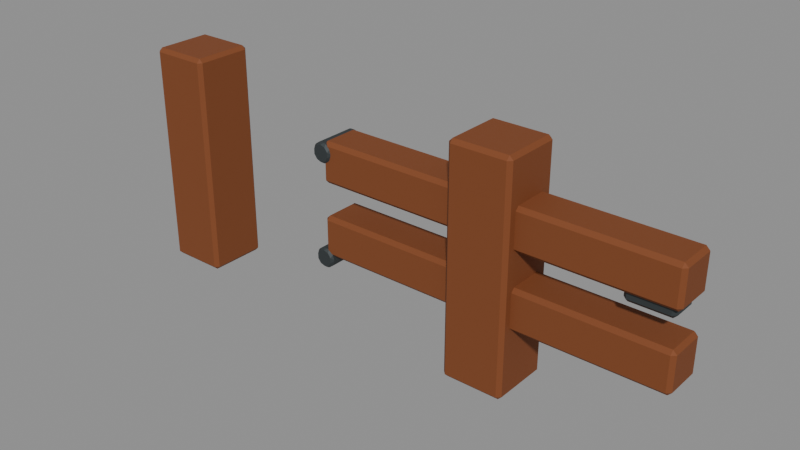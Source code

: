# Source: FenceGate.blend  (saved by Blender 5.1.30; exported with 4.5.12 LTS)
import bpy
from mathutils import Matrix  # noqa: F401  (used for matrix-valued properties, if any)

bpy.ops.wm.read_factory_settings(use_empty=True)
scene = bpy.context.scene
scene.name = 'Scene'

# ---- materials (node trees are filled in below, after node groups)
mat_material_planks = bpy.data.materials.new('Material.Planks')
mat_material_planks.diffuse_color = (0.205, 0.058, 0.016, 1.0)
mat_material_planks.roughness = 0.78
mat_material_fencegate_hardware = bpy.data.materials.new('Material.FenceGate.Hardware')
mat_material_fencegate_hardware.diffuse_color = (0.04971, 0.05951, 0.06301, 1.0)
mat_material_fencegate_hardware.roughness = 0.62
mat_material_fencegate_hardware.metallic = 0.45

# ---- material node trees
mat_material_planks.use_nodes = True; mat_material_planks.node_tree.nodes.clear()
_N = mat_material_planks.node_tree.nodes; _L = mat_material_planks.node_tree.links
n0 = _N.new('ShaderNodeBsdfPrincipled'); n0.name = 'Principled BSDF'; n0.location = (-200, 100)
n0.inputs[0].default_value = (0.205, 0.058, 0.016, 1.0)
n0.inputs[2].default_value = 0.78
n0.inputs[3].default_value = 1.45
n1 = _N.new('ShaderNodeOutputMaterial'); n1.name = 'Material Output'; n1.location = (200, 100)
_L.new(n0.outputs[0], n1.inputs[0])
n1.is_active_output = True
mat_material_fencegate_hardware.use_nodes = True; mat_material_fencegate_hardware.node_tree.nodes.clear()
_N = mat_material_fencegate_hardware.node_tree.nodes; _L = mat_material_fencegate_hardware.node_tree.links
n0 = _N.new('ShaderNodeBsdfPrincipled'); n0.name = 'Principled BSDF'; n0.location = (-200, 100)
n0.inputs[0].default_value = (0.04971, 0.05951, 0.06301, 1.0)
n0.inputs[1].default_value = 0.45
n0.inputs[2].default_value = 0.62
n0.inputs[3].default_value = 1.45
n1 = _N.new('ShaderNodeOutputMaterial'); n1.name = 'Material Output'; n1.location = (200, 100)
_L.new(n0.outputs[0], n1.inputs[0])
n1.is_active_output = True

# ---- meshes
me_fencegate_posts_mesh = bpy.data.meshes.new('FenceGate_Posts_Mesh')
me_fencegate_posts_mesh.from_pydata([(-0.496, -0.066, 0.0), (-0.496, -0.075, 0.009), (-0.505, -0.066, 0.009), (-0.496, -0.075, 0.541), (-0.496, -0.066, 0.55), (-0.505, -0.066, 0.541), (-0.496, 0.066, 0.0), (-0.505, 0.066, 0.009), (-0.496, 0.075, 0.009), (-0.496, 0.066, 0.55), (-0.496, 0.075, 0.541), (-0.505, 0.066, 0.541), (-0.364, -0.066, 0.0), (-0.355, -0.066, 0.009), (-0.364, -0.075, 0.009), (-0.364, -0.066, 0.55), (-0.364, -0.075, 0.541), (-0.355, -0.066, 0.541), (-0.364, 0.066, 0.0), (-0.364, 0.075, 0.009), (-0.355, 0.066, 0.009), (-0.364, 0.066, 0.55), (-0.355, 0.066, 0.541), (-0.364, 0.075, 0.541), (0.364, -0.066, 0.0), (0.364, -0.075, 0.009), (0.355, -0.066, 0.009), (0.364, -0.075, 0.541), (0.364, -0.066, 0.55), (0.355, -0.066, 0.541), (0.364, 0.066, 0.0), (0.355, 0.066, 0.009), (0.364, 0.075, 0.009), (0.364, 0.066, 0.55), (0.364, 0.075, 0.541), (0.355, 0.066, 0.541), (0.496, -0.066, 0.0), (0.505, -0.066, 0.009), (0.496, -0.075, 0.009), (0.496, -0.066, 0.55), (0.496, -0.075, 0.541), (0.505, -0.066, 0.541), (0.496, 0.066, 0.0), (0.496, 0.075, 0.009), (0.505, 0.066, 0.009), (0.496, 0.066, 0.55), (0.505, 0.066, 0.541), (0.496, 0.075, 0.541)], [], [(0, 1, 2), (3, 4, 5), (6, 7, 8), (9, 10, 11), (12, 13, 14), (15, 16, 17), (18, 19, 20), (21, 22, 23), (6, 0, 2, 7), (1, 3, 5, 2), (4, 9, 11, 5), (10, 8, 7, 11), (18, 6, 8, 19), (9, 21, 23, 10), (22, 20, 19, 23), (12, 18, 20, 13), (21, 15, 17, 22), (16, 14, 13, 17), (0, 12, 14, 1), (15, 4, 3, 16), (6, 18, 12, 0), (2, 5, 11, 7), (14, 16, 3, 1), (21, 9, 4, 15), (8, 10, 23, 19), (20, 22, 17, 13), (24, 25, 26), (27, 28, 29), (30, 31, 32), (33, 34, 35), (36, 37, 38), (39, 40, 41), (42, 43, 44), (45, 46, 47), (30, 24, 26, 31), (25, 27, 29, 26), (28, 33, 35, 29), (34, 32, 31, 35), (42, 30, 32, 43), (33, 45, 47, 34), (46, 44, 43, 47), (36, 42, 44, 37), (45, 39, 41, 46), (40, 38, 37, 41), (24, 36, 38, 25), (39, 28, 27, 40), (30, 42, 36, 24), (26, 29, 35, 31), (38, 40, 27, 25), (45, 33, 28, 39), (32, 34, 47, 43), (44, 46, 41, 37)])
_uv = me_fencegate_posts_mesh.uv_layers.new(name='UVMap')
_uv.uv.foreach_set('vector', [0.14, 0.735, 0.14, 0.75, 0.125, 0.735, 0.6209, 0.985, 0.625, 0.985, 0.6209, 1.0, 0.14, 0.515, 0.125, 0.515, 0.14, 0.5, 0.625, 0.255, 0.6209, 0.265, 0.6209, 0.2388, 0.36, 0.735, 0.3781, 0.735, 0.3695, 0.7575, 0.6325, 0.75, 0.6209, 0.765, 0.6209, 0.7387, 0.36, 0.515, 0.3695, 0.4925, 0.3781, 0.515, 0.6325, 0.5075, 0.6209, 0.515, 0.6209, 0.4888, 0.14, 0.515, 0.14, 0.735, 0.125, 0.735, 0.125, 0.515, 0.3791, 0.0, 0.6209, 0.0, 0.6209, 0.015, 0.3791, 0.015, 0.625, 0.015, 0.625, 0.255, 0.6209, 0.2388, 0.6209, 0.015, 0.6209, 0.265, 0.3791, 0.265, 0.3791, 0.235, 0.6209, 0.2388, 0.36, 0.515, 0.14, 0.515, 0.14, 0.5, 0.3695, 0.4925, 0.625, 0.255, 0.6325, 0.5075, 0.6209, 0.4888, 0.6209, 0.265, 0.6209, 0.515, 0.3781, 0.515, 0.3695, 0.4925, 0.6209, 0.4888, 0.36, 0.735, 0.36, 0.515, 0.3781, 0.515, 0.3781, 0.735, 0.6325, 0.5075, 0.6325, 0.75, 0.6209, 0.7387, 0.6209, 0.515, 0.6209, 0.765, 0.3695, 0.7575, 0.3781, 0.735, 0.6209, 0.7387, 0.14, 0.735, 0.36, 0.735, 0.3695, 0.7575, 0.14, 0.75, 0.6325, 0.75, 0.625, 0.985, 0.6209, 0.985, 0.6209, 0.765, 0.14, 0.515, 0.36, 0.515, 0.36, 0.735, 0.14, 0.735, 0.3791, 0.015, 0.6209, 0.015, 0.6209, 0.2388, 0.3791, 0.235, 0.3695, 0.7575, 0.6209, 0.765, 0.6209, 0.985, 0.3791, 0.985, 0.6325, 0.5075, 0.86, 0.515, 0.86, 0.735, 0.6325, 0.75, 0.3791, 0.265, 0.6209, 0.265, 0.6209, 0.4888, 0.3695, 0.4925, 0.3781, 0.515, 0.6209, 0.515, 0.6209, 0.7387, 0.3781, 0.735, 0.14, 0.735, 0.14, 0.75, 0.125, 0.735, 0.6209, 0.985, 0.625, 0.985, 0.6209, 1.0, 0.14, 0.515, 0.125, 0.515, 0.14, 0.5, 0.625, 0.255, 0.6209, 0.265, 0.6209, 0.2388, 0.36, 0.735, 0.3781, 0.735, 0.3695, 0.7575, 0.6325, 0.75, 0.6209, 0.765, 0.6209, 0.7387, 0.36, 0.515, 0.3695, 0.4925, 0.3781, 0.515, 0.6325, 0.5075, 0.6209, 0.515, 0.6209, 0.4888, 0.14, 0.515, 0.14, 0.735, 0.125, 0.735, 0.125, 0.515, 0.3791, 0.0, 0.6209, 0.0, 0.6209, 0.015, 0.3791, 0.015, 0.625, 0.015, 0.625, 0.255, 0.6209, 0.2388, 0.6209, 0.015, 0.6209, 0.265, 0.3791, 0.265, 0.3791, 0.235, 0.6209, 0.2388, 0.36, 0.515, 0.14, 0.515, 0.14, 0.5, 0.3695, 0.4925, 0.625, 0.255, 0.6325, 0.5075, 0.6209, 0.4888, 0.6209, 0.265, 0.6209, 0.515, 0.3781, 0.515, 0.3695, 0.4925, 0.6209, 0.4888, 0.36, 0.735, 0.36, 0.515, 0.3781, 0.515, 0.3781, 0.735, 0.6325, 0.5075, 0.6325, 0.75, 0.6209, 0.7387, 0.6209, 0.515, 0.6209, 0.765, 0.3695, 0.7575, 0.3781, 0.735, 0.6209, 0.7387, 0.14, 0.735, 0.36, 0.735, 0.3695, 0.7575, 0.14, 0.75, 0.6325, 0.75, 0.625, 0.985, 0.6209, 0.985, 0.6209, 0.765, 0.14, 0.515, 0.36, 0.515, 0.36, 0.735, 0.14, 0.735, 0.3791, 0.015, 0.6209, 0.015, 0.6209, 0.2388, 0.3791, 0.235, 0.3695, 0.7575, 0.6209, 0.765, 0.6209, 0.985, 0.3791, 0.985, 0.6325, 0.5075, 0.86, 0.515, 0.86, 0.735, 0.6325, 0.75, 0.3791, 0.265, 0.6209, 0.265, 0.6209, 0.4888, 0.3695, 0.4925, 0.3781, 0.515, 0.6209, 0.515, 0.6209, 0.7387, 0.3781, 0.735])
me_fencegate_posts_mesh.materials.append(mat_material_planks)
me_fencegate_posts_mesh.update()
me_fencegate_leaf_mesh = bpy.data.meshes.new('FenceGate_Leaf_Mesh')
me_fencegate_leaf_mesh.from_pydata([(0.009, -0.041, 0.16), (0.009, -0.05, 0.169), (0.0, -0.041, 0.169), (0.009, -0.05, 0.251), (0.009, -0.041, 0.26), (0.0, -0.041, 0.251), (0.009, 0.041, 0.16), (0.0, 0.041, 0.169), (0.009, 0.05, 0.169), (0.009, 0.041, 0.26), (0.009, 0.05, 0.251), (0.0, 0.041, 0.251), (0.851, -0.041, 0.16), (0.86, -0.041, 0.169), (0.851, -0.05, 0.169), (0.851, -0.041, 0.26), (0.851, -0.05, 0.251), (0.86, -0.041, 0.251), (0.851, 0.041, 0.16), (0.851, 0.05, 0.169), (0.86, 0.041, 0.169), (0.851, 0.041, 0.26), (0.86, 0.041, 0.251), (0.851, 0.05, 0.251), (0.009, -0.041, 0.34), (0.009, -0.05, 0.349), (0.0, -0.041, 0.349), (0.009, -0.05, 0.431), (0.009, -0.041, 0.44), (0.0, -0.041, 0.431), (0.009, 0.041, 0.34), (0.0, 0.041, 0.349), (0.009, 0.05, 0.349), (0.009, 0.041, 0.44), (0.009, 0.05, 0.431), (0.0, 0.041, 0.431), (0.851, -0.041, 0.34), (0.86, -0.041, 0.349), (0.851, -0.05, 0.349), (0.851, -0.041, 0.44), (0.851, -0.05, 0.431), (0.86, -0.041, 0.431), (0.851, 0.041, 0.34), (0.851, 0.05, 0.349), (0.86, 0.041, 0.349), (0.851, 0.041, 0.44), (0.86, 0.041, 0.431), (0.851, 0.05, 0.431), (2.328e-10, 0.055, 0.174), (-0.00544, 0.04928, 0.1782), (0.00544, 0.04928, 0.1782), (-2.328e-10, -0.055, 0.174), (0.00544, -0.04928, 0.1782), (-0.00544, -0.04928, 0.1782), (0.01175, 0.055, 0.1702), (0.009842, 0.04928, 0.1768), (0.01864, 0.04928, 0.1704), (0.01175, -0.055, 0.1702), (0.01864, -0.04928, 0.1704), (0.009842, -0.04928, 0.1768), (0.01901, 0.055, 0.1602), (0.02137, 0.04928, 0.1667), (0.02473, 0.04928, 0.1563), (0.01901, -0.055, 0.1602), (0.02473, -0.04928, 0.1563), (0.02137, -0.04928, 0.1667), (0.01901, 0.055, 0.1478), (0.02473, 0.04928, 0.1517), (0.02137, 0.04928, 0.1413), (0.01901, -0.055, 0.1478), (0.02137, -0.04928, 0.1413), (0.02473, -0.04928, 0.1517), (0.01175, 0.055, 0.1378), (0.01864, 0.04928, 0.1376), (0.009842, 0.04928, 0.1312), (0.01175, -0.055, 0.1378), (0.009842, -0.04928, 0.1312), (0.01864, -0.04928, 0.1376), (-2.328e-10, 0.055, 0.134), (0.00544, 0.04928, 0.1298), (-0.00544, 0.04928, 0.1298), (2.328e-10, -0.055, 0.134), (-0.00544, -0.04928, 0.1298), (0.00544, -0.04928, 0.1298), (-0.01175, 0.055, 0.1378), (-0.009842, 0.04928, 0.1312), (-0.01864, 0.04928, 0.1376), (-0.01175, -0.055, 0.1378), (-0.01864, -0.04928, 0.1376), (-0.009842, -0.04928, 0.1312), (-0.01901, 0.055, 0.1478), (-0.02137, 0.04928, 0.1413), (-0.02473, 0.04928, 0.1517), (-0.01901, -0.055, 0.1478), (-0.02473, -0.04928, 0.1517), (-0.02137, -0.04928, 0.1413), (-0.01901, 0.055, 0.1602), (-0.02473, 0.04928, 0.1563), (-0.02137, 0.04928, 0.1667), (-0.01901, -0.055, 0.1602), (-0.02137, -0.04928, 0.1667), (-0.02473, -0.04928, 0.1563), (-0.01175, 0.055, 0.1702), (-0.01864, 0.04928, 0.1704), (-0.009842, 0.04928, 0.1768), (-0.01175, -0.055, 0.1702), (-0.009842, -0.04928, 0.1768), (-0.01864, -0.04928, 0.1704), (1.164e-10, 0.055, 0.4325), (-0.00544, 0.04928, 0.4367), (0.00544, 0.04928, 0.4367), (-1.164e-10, -0.055, 0.4325), (0.00544, -0.04928, 0.4367), (-0.00544, -0.04928, 0.4367), (0.01175, 0.055, 0.4287), (0.009842, 0.04928, 0.4353), (0.01864, 0.04928, 0.4289), (0.01175, -0.055, 0.4287), (0.01864, -0.04928, 0.4289), (0.009842, -0.04928, 0.4353), (0.01901, 0.055, 0.4187), (0.02137, 0.04928, 0.4252), (0.02473, 0.04928, 0.4148), (0.01901, -0.055, 0.4187), (0.02473, -0.04928, 0.4148), (0.02137, -0.04928, 0.4252), (0.01901, 0.055, 0.4063), (0.02473, 0.04928, 0.4102), (0.02137, 0.04928, 0.3998), (0.01901, -0.055, 0.4063), (0.02137, -0.04928, 0.3998), (0.02473, -0.04928, 0.4102), (0.01175, 0.055, 0.3963), (0.01864, 0.04928, 0.3961), (0.009842, 0.04928, 0.3897), (0.01175, -0.055, 0.3963), (0.009842, -0.04928, 0.3897), (0.01864, -0.04928, 0.3961), (-1.164e-10, 0.055, 0.3925), (0.00544, 0.04928, 0.3883), (-0.00544, 0.04928, 0.3883), (1.164e-10, -0.055, 0.3925), (-0.00544, -0.04928, 0.3883), (0.00544, -0.04928, 0.3883), (-0.01175, 0.055, 0.3963), (-0.009842, 0.04928, 0.3897), (-0.01864, 0.04928, 0.3961), (-0.01175, -0.055, 0.3963), (-0.01864, -0.04928, 0.3961), (-0.009842, -0.04928, 0.3897), (-0.01901, 0.055, 0.4063), (-0.02137, 0.04928, 0.3998), (-0.02473, 0.04928, 0.4102), (-0.01901, -0.055, 0.4063), (-0.02473, -0.04928, 0.4102), (-0.02137, -0.04928, 0.3998), (-0.01901, 0.055, 0.4187), (-0.02473, 0.04928, 0.4148), (-0.02137, 0.04928, 0.4252), (-0.01901, -0.055, 0.4187), (-0.02137, -0.04928, 0.4252), (-0.02473, -0.04928, 0.4148), (-0.01175, 0.055, 0.4287), (-0.01864, 0.04928, 0.4289), (-0.009842, 0.04928, 0.4353), (-0.01175, -0.055, 0.4287), (-0.009842, -0.04928, 0.4353), (-0.01864, -0.04928, 0.4289), (0.7438, -0.0262, 0.3135), (0.7438, -0.035, 0.3223), (0.735, -0.0262, 0.3223), (0.7438, -0.035, 0.3597), (0.7438, -0.0262, 0.3685), (0.735, -0.0262, 0.3597), (0.7438, 0.0262, 0.3135), (0.735, 0.0262, 0.3223), (0.7438, 0.035, 0.3223), (0.7438, 0.0262, 0.3685), (0.7438, 0.035, 0.3597), (0.735, 0.0262, 0.3597), (0.8362, -0.0262, 0.3135), (0.845, -0.0262, 0.3223), (0.8362, -0.035, 0.3223), (0.8362, -0.0262, 0.3685), (0.8362, -0.035, 0.3597), (0.845, -0.0262, 0.3597), (0.8362, 0.0262, 0.3135), (0.8362, 0.035, 0.3223), (0.845, 0.0262, 0.3223), (0.8362, 0.0262, 0.3685), (0.845, 0.0262, 0.3597), (0.8362, 0.035, 0.3597)], [], [(0, 1, 2), (3, 4, 5), (6, 7, 8), (9, 10, 11), (12, 13, 14), (15, 16, 17), (18, 19, 20), (21, 22, 23), (6, 0, 2, 7), (1, 3, 5, 2), (4, 9, 11, 5), (10, 8, 7, 11), (18, 6, 8, 19), (9, 21, 23, 10), (22, 20, 19, 23), (12, 18, 20, 13), (21, 15, 17, 22), (16, 14, 13, 17), (0, 12, 14, 1), (15, 4, 3, 16), (6, 18, 12, 0), (2, 5, 11, 7), (14, 16, 3, 1), (21, 9, 4, 15), (8, 10, 23, 19), (20, 22, 17, 13), (24, 25, 26), (27, 28, 29), (30, 31, 32), (33, 34, 35), (36, 37, 38), (39, 40, 41), (42, 43, 44), (45, 46, 47), (30, 24, 26, 31), (25, 27, 29, 26), (28, 33, 35, 29), (34, 32, 31, 35), (42, 30, 32, 43), (33, 45, 47, 34), (46, 44, 43, 47), (36, 42, 44, 37), (45, 39, 41, 46), (40, 38, 37, 41), (24, 36, 38, 25), (39, 28, 27, 40), (30, 42, 36, 24), (26, 29, 35, 31), (38, 40, 27, 25), (45, 33, 28, 39), (32, 34, 47, 43), (44, 46, 41, 37), (48, 49, 50), (51, 52, 53), (54, 55, 56), (57, 58, 59), (60, 61, 62), (63, 64, 65), (66, 67, 68), (69, 70, 71), (72, 73, 74), (75, 76, 77), (78, 79, 80), (81, 82, 83), (84, 85, 86), (87, 88, 89), (90, 91, 92), (93, 94, 95), (96, 97, 98), (99, 100, 101), (102, 103, 104), (105, 106, 107), (50, 55, 54, 48), (59, 52, 51, 57), (49, 53, 52, 50), (58, 56, 55, 59), (56, 61, 60, 54), (65, 58, 57, 63), (64, 62, 61, 65), (62, 67, 66, 60), (71, 64, 63, 69), (70, 68, 67, 71), (68, 73, 72, 66), (77, 70, 69, 75), (76, 74, 73, 77), (74, 79, 78, 72), (83, 76, 75, 81), (82, 80, 79, 83), (80, 85, 84, 78), (89, 82, 81, 87), (88, 86, 85, 89), (86, 91, 90, 84), (95, 88, 87, 93), (94, 92, 91, 95), (92, 97, 96, 90), (101, 94, 93, 99), (100, 98, 97, 101), (98, 103, 102, 96), (107, 100, 99, 105), (106, 104, 103, 107), (104, 49, 48, 102), (53, 106, 105, 51), (48, 54, 60, 66, 72, 78, 84, 90, 96, 102), (50, 52, 59, 55), (104, 106, 53, 49), (57, 51, 105, 99, 93, 87, 81, 75, 69, 63), (56, 58, 65, 61), (62, 64, 71, 67), (68, 70, 77, 73), (74, 76, 83, 79), (80, 82, 89, 85), (86, 88, 95, 91), (92, 94, 101, 97), (98, 100, 107, 103), (108, 109, 110), (111, 112, 113), (114, 115, 116), (117, 118, 119), (120, 121, 122), (123, 124, 125), (126, 127, 128), (129, 130, 131), (132, 133, 134), (135, 136, 137), (138, 139, 140), (141, 142, 143), (144, 145, 146), (147, 148, 149), (150, 151, 152), (153, 154, 155), (156, 157, 158), (159, 160, 161), (162, 163, 164), (165, 166, 167), (110, 115, 114, 108), (119, 112, 111, 117), (109, 113, 112, 110), (118, 116, 115, 119), (116, 121, 120, 114), (125, 118, 117, 123), (124, 122, 121, 125), (122, 127, 126, 120), (131, 124, 123, 129), (130, 128, 127, 131), (128, 133, 132, 126), (137, 130, 129, 135), (136, 134, 133, 137), (134, 139, 138, 132), (143, 136, 135, 141), (142, 140, 139, 143), (140, 145, 144, 138), (149, 142, 141, 147), (148, 146, 145, 149), (146, 151, 150, 144), (155, 148, 147, 153), (154, 152, 151, 155), (152, 157, 156, 150), (161, 154, 153, 159), (160, 158, 157, 161), (158, 163, 162, 156), (167, 160, 159, 165), (166, 164, 163, 167), (164, 109, 108, 162), (113, 166, 165, 111), (108, 114, 120, 126, 132, 138, 144, 150, 156, 162), (110, 112, 119, 115), (164, 166, 113, 109), (117, 111, 165, 159, 153, 147, 141, 135, 129, 123), (116, 118, 125, 121), (122, 124, 131, 127), (128, 130, 137, 133), (134, 136, 143, 139), (140, 142, 149, 145), (146, 148, 155, 151), (152, 154, 161, 157), (158, 160, 167, 163), (168, 169, 170), (171, 172, 173), (174, 175, 176), (177, 178, 179), (180, 181, 182), (183, 184, 185), (186, 187, 188), (189, 190, 191), (174, 168, 170, 175), (169, 171, 173, 170), (172, 177, 179, 173), (178, 176, 175, 179), (186, 174, 176, 187), (177, 189, 191, 178), (190, 188, 187, 191), (180, 186, 188, 181), (189, 183, 185, 190), (184, 182, 181, 185), (168, 180, 182, 169), (183, 172, 171, 184), (174, 186, 180, 168), (170, 173, 179, 175), (182, 184, 171, 169), (189, 177, 172, 183), (176, 178, 191, 187), (188, 190, 185, 181)])
me_fencegate_leaf_mesh.polygons.foreach_set('material_index', [0, 0, 0, 0, 0, 0, 0, 0, 0, 0, 0, 0, 0, 0, 0, 0, 0, 0, 0, 0, 0, 0, 0, 0, 0, 0, 0, 0, 0, 0, 0, 0, 0, 0, 0, 0, 0, 0, 0, 0, 0, 0, 0, 0, 0, 0, 0, 0, 0, 0, 0, 0, 1, 1, 1, 1, 1, 1, 1, 1, 1, 1, 1, 1, 1, 1, 1, 1, 1, 1, 1, 1, 1, 1, 1, 1, 1, 1, 1, 1, 1, 1, 1, 1, 1, 1, 1, 1, 1, 1, 1, 1, 1, 1, 1, 1, 1, 1, 1, 1, 1, 1, 1, 1, 1, 1, 1, 1, 1, 1, 1, 1, 1, 1, 1, 1, 1, 1, 1, 1, 1, 1, 1, 1, 1, 1, 1, 1, 1, 1, 1, 1, 1, 1, 1, 1, 1, 1, 1, 1, 1, 1, 1, 1, 1, 1, 1, 1, 1, 1, 1, 1, 1, 1, 1, 1, 1, 1, 1, 1, 1, 1, 1, 1, 1, 1, 1, 1, 1, 1, 1, 1, 1, 1, 1, 1, 1, 1, 1, 1, 1, 1, 1, 1, 1, 1, 1, 1, 1, 1, 1, 1, 1, 1, 1, 1, 1, 1, 1, 1, 1, 1])
_uv = me_fencegate_leaf_mesh.uv_layers.new(name='UVMap')
_uv.uv.foreach_set('vector', [0.1276, 0.7275, 0.1276, 0.75, 0.125, 0.7275, 0.6025, 0.9974, 0.625, 0.9974, 0.6025, 1.0, 0.1276, 0.5225, 0.125, 0.5225, 0.1276, 0.5, 0.625, 0.2442, 0.6025, 0.2526, 0.6025, 0.2331, 0.3724, 0.7275, 0.3919, 0.7275, 0.3849, 0.7513, 0.6263, 0.7401, 0.6025, 0.7526, 0.6025, 0.7331, 0.3724, 0.5225, 0.3849, 0.4987, 0.3919, 0.5225, 0.6263, 0.5162, 0.6025, 0.5225, 0.6025, 0.498, 0.1276, 0.5225, 0.1276, 0.7275, 0.125, 0.7275, 0.125, 0.5225, 0.3975, 0.0, 0.6025, 0.0, 0.6025, 0.0225, 0.3975, 0.0225, 0.625, 0.0225, 0.625, 0.2442, 0.6025, 0.2331, 0.6025, 0.0225, 0.6025, 0.2526, 0.3975, 0.2526, 0.3975, 0.2275, 0.6025, 0.2331, 0.3724, 0.5225, 0.1276, 0.5225, 0.1276, 0.5, 0.3849, 0.4987, 0.625, 0.2442, 0.6263, 0.5162, 0.6025, 0.498, 0.6025, 0.2526, 0.6025, 0.5225, 0.3919, 0.5225, 0.3849, 0.4987, 0.6025, 0.498, 0.3724, 0.7275, 0.3724, 0.5225, 0.3919, 0.5225, 0.3919, 0.7275, 0.6263, 0.5162, 0.6263, 0.7401, 0.6025, 0.7331, 0.6025, 0.5225, 0.6025, 0.7526, 0.3849, 0.7513, 0.3919, 0.7275, 0.6025, 0.7331, 0.1276, 0.7275, 0.3724, 0.7275, 0.3849, 0.7513, 0.1276, 0.75, 0.6263, 0.7401, 0.625, 0.9974, 0.6025, 0.9974, 0.6025, 0.7526, 0.1276, 0.5225, 0.3724, 0.5225, 0.3724, 0.7275, 0.1276, 0.7275, 0.3975, 0.0225, 0.6025, 0.0225, 0.6025, 0.2331, 0.3975, 0.2275, 0.3849, 0.7513, 0.6025, 0.7526, 0.6025, 0.9974, 0.3975, 0.9974, 0.6263, 0.5162, 0.8724, 0.5225, 0.8724, 0.7275, 0.6263, 0.7401, 0.3975, 0.2526, 0.6025, 0.2526, 0.6025, 0.498, 0.3849, 0.4987, 0.3919, 0.5225, 0.6025, 0.5225, 0.6025, 0.7331, 0.3919, 0.7275, 0.1276, 0.7275, 0.1276, 0.75, 0.125, 0.7275, 0.6025, 0.9974, 0.625, 0.9974, 0.6025, 1.0, 0.1276, 0.5225, 0.125, 0.5225, 0.1276, 0.5, 0.625, 0.2442, 0.6025, 0.2526, 0.6025, 0.2331, 0.3724, 0.7275, 0.3919, 0.7275, 0.3849, 0.7513, 0.6263, 0.7401, 0.6025, 0.7526, 0.6025, 0.7331, 0.3724, 0.5225, 0.3849, 0.4987, 0.3919, 0.5225, 0.6263, 0.5162, 0.6025, 0.5225, 0.6025, 0.498, 0.1276, 0.5225, 0.1276, 0.7275, 0.125, 0.7275, 0.125, 0.5225, 0.3975, 0.0, 0.6025, 0.0, 0.6025, 0.0225, 0.3975, 0.0225, 0.625, 0.0225, 0.625, 0.2442, 0.6025, 0.2331, 0.6025, 0.0225, 0.6025, 0.2526, 0.3975, 0.2526, 0.3975, 0.2275, 0.6025, 0.2331, 0.3724, 0.5225, 0.1276, 0.5225, 0.1276, 0.5, 0.3849, 0.4987, 0.625, 0.2442, 0.6263, 0.5162, 0.6025, 0.498, 0.6025, 0.2526, 0.6025, 0.5225, 0.3919, 0.5225, 0.3849, 0.4987, 0.6025, 0.498, 0.3724, 0.7275, 0.3724, 0.5225, 0.3919, 0.5225, 0.3919, 0.7275, 0.6263, 0.5162, 0.6263, 0.7401, 0.6025, 0.7331, 0.6025, 0.5225, 0.6025, 0.7526, 0.3849, 0.7513, 0.3919, 0.7275, 0.6025, 0.7331, 0.1276, 0.7275, 0.3724, 0.7275, 0.3849, 0.7513, 0.1276, 0.75, 0.6263, 0.7401, 0.625, 0.9974, 0.6025, 0.9974, 0.6025, 0.7526, 0.1276, 0.5225, 0.3724, 0.5225, 0.3724, 0.7275, 0.1276, 0.7275, 0.3975, 0.0225, 0.6025, 0.0225, 0.6025, 0.2331, 0.3975, 0.2275, 0.3849, 0.7513, 0.6025, 0.7526, 0.6025, 0.9974, 0.3975, 0.9974, 0.6263, 0.5162, 0.8724, 0.5225, 0.8724, 0.7275, 0.6263, 0.7401, 0.3975, 0.2526, 0.6025, 0.2526, 0.6025, 0.498, 0.3849, 0.4987, 0.3919, 0.5225, 0.6025, 0.5225, 0.6025, 0.7331, 0.3919, 0.7275, 0.01157, 0.5, 0.0356, 0.526, -7.451e-08, 0.526, 0.9884, 1.0, 0.9644, 0.974, 1.0, 0.974, 0.9039, 0.5, 0.9356, 0.526, 0.8733, 0.526, 0.8961, 1.0, 0.8644, 0.974, 0.9267, 0.974, 0.8039, 0.5, 0.8356, 0.526, 0.7733, 0.526, 0.7961, 1.0, 0.7644, 0.974, 0.8267, 0.974, 0.7039, 0.5, 0.7356, 0.526, 0.6733, 0.526, 0.6961, 1.0, 0.6644, 0.974, 0.7267, 0.974, 0.6039, 0.5, 0.6356, 0.526, 0.5733, 0.526, 0.5961, 1.0, 0.5644, 0.974, 0.6267, 0.974, 0.5039, 0.5, 0.5356, 0.526, 0.4733, 0.526, 0.4961, 1.0, 0.4644, 0.974, 0.5267, 0.974, 0.4039, 0.5, 0.4356, 0.526, 0.3733, 0.526, 0.3961, 1.0, 0.3644, 0.974, 0.4267, 0.974, 0.3039, 0.5, 0.3356, 0.526, 0.2733, 0.526, 0.2961, 1.0, 0.2644, 0.974, 0.3267, 0.974, 0.2039, 0.5, 0.2356, 0.526, 0.1733, 0.526, 0.1961, 1.0, 0.1644, 0.974, 0.2267, 0.974, 0.1039, 0.5, 0.1356, 0.526, 0.0733, 0.526, 0.09614, 1.0, 0.0644, 0.974, 0.1267, 0.974, 0.9644, 0.526, 0.9356, 0.526, 0.9039, 0.5, 0.9884, 0.5, 0.9267, 0.974, 0.9644, 0.974, 0.9884, 1.0, 0.8961, 1.0, 0.0356, 0.526, 0.0356, 0.974, -7.451e-08, 0.974, -7.451e-08, 0.526, 0.8644, 0.974, 0.8733, 0.526, 0.9356, 0.526, 0.9267, 0.974, 0.8733, 0.526, 0.8356, 0.526, 0.8039, 0.5, 0.9039, 0.5, 0.8267, 0.974, 0.8644, 0.974, 0.8961, 1.0, 0.7961, 1.0, 0.7644, 0.974, 0.7733, 0.526, 0.8356, 0.526, 0.8267, 0.974, 0.7733, 0.526, 0.7356, 0.526, 0.7039, 0.5, 0.8039, 0.5, 0.7267, 0.974, 0.7644, 0.974, 0.7961, 1.0, 0.6961, 1.0, 0.6644, 0.974, 0.6733, 0.526, 0.7356, 0.526, 0.7267, 0.974, 0.6733, 0.526, 0.6356, 0.526, 0.6039, 0.5, 0.7039, 0.5, 0.6267, 0.974, 0.6644, 0.974, 0.6961, 1.0, 0.5961, 1.0, 0.5644, 0.974, 0.5733, 0.526, 0.6356, 0.526, 0.6267, 0.974, 0.5733, 0.526, 0.5356, 0.526, 0.5039, 0.5, 0.6039, 0.5, 0.5267, 0.974, 0.5644, 0.974, 0.5961, 1.0, 0.4961, 1.0, 0.4644, 0.974, 0.4733, 0.526, 0.5356, 0.526, 0.5267, 0.974, 0.4733, 0.526, 0.4356, 0.526, 0.4039, 0.5, 0.5039, 0.5, 0.4267, 0.974, 0.4644, 0.974, 0.4961, 1.0, 0.3961, 1.0, 0.3644, 0.974, 0.3733, 0.526, 0.4356, 0.526, 0.4267, 0.974, 0.3733, 0.526, 0.3356, 0.526, 0.3039, 0.5, 0.4039, 0.5, 0.3267, 0.974, 0.3644, 0.974, 0.3961, 1.0, 0.2961, 1.0, 0.2644, 0.974, 0.2733, 0.526, 0.3356, 0.526, 0.3267, 0.974, 0.2733, 0.526, 0.2356, 0.526, 0.2039, 0.5, 0.3039, 0.5, 0.2267, 0.974, 0.2644, 0.974, 0.2961, 1.0, 0.1961, 1.0, 0.1644, 0.974, 0.1733, 0.526, 0.2356, 0.526, 0.2267, 0.974, 0.1733, 0.526, 0.1356, 0.526, 0.1039, 0.5, 0.2039, 0.5, 0.1267, 0.974, 0.1644, 0.974, 0.1961, 1.0, 0.09614, 1.0, 0.0644, 0.974, 0.0733, 0.526, 0.1356, 0.526, 0.1267, 0.974, 0.0733, 0.526, 0.0356, 0.526, 0.01157, 0.5, 0.1039, 0.5, 0.0356, 0.974, 0.0644, 0.974, 0.09614, 1.0, 0.01157, 1.0, 0.75, 0.4345, 0.8584, 0.3992, 0.9255, 0.307, 0.9255, 0.193, 0.8584, 0.1008, 0.75, 0.06552, 0.6416, 0.1008, 0.5745, 0.193, 0.5745, 0.307, 0.6416, 0.3992, 0.9644, 0.526, 0.9644, 0.974, 0.9267, 0.974, 0.9356, 0.526, 0.0733, 0.526, 0.0644, 0.974, 0.0356, 0.974, 0.0356, 0.526, 0.3584, 0.3992, 0.25, 0.4345, 0.1416, 0.3992, 0.07455, 0.307, 0.07455, 0.193, 0.1416, 0.1008, 0.25, 0.06552, 0.3584, 0.1008, 0.4255, 0.193, 0.4255, 0.307, 0.8733, 0.526, 0.8644, 0.974, 0.8267, 0.974, 0.8356, 0.526, 0.7733, 0.526, 0.7644, 0.974, 0.7267, 0.974, 0.7356, 0.526, 0.6733, 0.526, 0.6644, 0.974, 0.6267, 0.974, 0.6356, 0.526, 0.5733, 0.526, 0.5644, 0.974, 0.5267, 0.974, 0.5356, 0.526, 0.4733, 0.526, 0.4644, 0.974, 0.4267, 0.974, 0.4356, 0.526, 0.3733, 0.526, 0.3644, 0.974, 0.3267, 0.974, 0.3356, 0.526, 0.2733, 0.526, 0.2644, 0.974, 0.2267, 0.974, 0.2356, 0.526, 0.1733, 0.526, 0.1644, 0.974, 0.1267, 0.974, 0.1356, 0.526, 0.01157, 0.5, 0.0356, 0.526, -7.451e-08, 0.526, 0.9884, 1.0, 0.9644, 0.974, 1.0, 0.974, 0.9039, 0.5, 0.9356, 0.526, 0.8733, 0.526, 0.8961, 1.0, 0.8644, 0.974, 0.9267, 0.974, 0.8039, 0.5, 0.8356, 0.526, 0.7733, 0.526, 0.7961, 1.0, 0.7644, 0.974, 0.8267, 0.974, 0.7039, 0.5, 0.7356, 0.526, 0.6733, 0.526, 0.6961, 1.0, 0.6644, 0.974, 0.7267, 0.974, 0.6039, 0.5, 0.6356, 0.526, 0.5733, 0.526, 0.5961, 1.0, 0.5644, 0.974, 0.6267, 0.974, 0.5039, 0.5, 0.5356, 0.526, 0.4733, 0.526, 0.4961, 1.0, 0.4644, 0.974, 0.5267, 0.974, 0.4039, 0.5, 0.4356, 0.526, 0.3733, 0.526, 0.3961, 1.0, 0.3644, 0.974, 0.4267, 0.974, 0.3039, 0.5, 0.3356, 0.526, 0.2733, 0.526, 0.2961, 1.0, 0.2644, 0.974, 0.3267, 0.974, 0.2039, 0.5, 0.2356, 0.526, 0.1733, 0.526, 0.1961, 1.0, 0.1644, 0.974, 0.2267, 0.974, 0.1039, 0.5, 0.1356, 0.526, 0.0733, 0.526, 0.09614, 1.0, 0.0644, 0.974, 0.1267, 0.974, 0.9644, 0.526, 0.9356, 0.526, 0.9039, 0.5, 0.9884, 0.5, 0.9267, 0.974, 0.9644, 0.974, 0.9884, 1.0, 0.8961, 1.0, 0.0356, 0.526, 0.0356, 0.974, -7.451e-08, 0.974, -7.451e-08, 0.526, 0.8644, 0.974, 0.8733, 0.526, 0.9356, 0.526, 0.9267, 0.974, 0.8733, 0.526, 0.8356, 0.526, 0.8039, 0.5, 0.9039, 0.5, 0.8267, 0.974, 0.8644, 0.974, 0.8961, 1.0, 0.7961, 1.0, 0.7644, 0.974, 0.7733, 0.526, 0.8356, 0.526, 0.8267, 0.974, 0.7733, 0.526, 0.7356, 0.526, 0.7039, 0.5, 0.8039, 0.5, 0.7267, 0.974, 0.7644, 0.974, 0.7961, 1.0, 0.6961, 1.0, 0.6644, 0.974, 0.6733, 0.526, 0.7356, 0.526, 0.7267, 0.974, 0.6733, 0.526, 0.6356, 0.526, 0.6039, 0.5, 0.7039, 0.5, 0.6267, 0.974, 0.6644, 0.974, 0.6961, 1.0, 0.5961, 1.0, 0.5644, 0.974, 0.5733, 0.526, 0.6356, 0.526, 0.6267, 0.974, 0.5733, 0.526, 0.5356, 0.526, 0.5039, 0.5, 0.6039, 0.5, 0.5267, 0.974, 0.5644, 0.974, 0.5961, 1.0, 0.4961, 1.0, 0.4644, 0.974, 0.4733, 0.526, 0.5356, 0.526, 0.5267, 0.974, 0.4733, 0.526, 0.4356, 0.526, 0.4039, 0.5, 0.5039, 0.5, 0.4267, 0.974, 0.4644, 0.974, 0.4961, 1.0, 0.3961, 1.0, 0.3644, 0.974, 0.3733, 0.526, 0.4356, 0.526, 0.4267, 0.974, 0.3733, 0.526, 0.3356, 0.526, 0.3039, 0.5, 0.4039, 0.5, 0.3267, 0.974, 0.3644, 0.974, 0.3961, 1.0, 0.2961, 1.0, 0.2644, 0.974, 0.2733, 0.526, 0.3356, 0.526, 0.3267, 0.974, 0.2733, 0.526, 0.2356, 0.526, 0.2039, 0.5, 0.3039, 0.5, 0.2267, 0.974, 0.2644, 0.974, 0.2961, 1.0, 0.1961, 1.0, 0.1644, 0.974, 0.1733, 0.526, 0.2356, 0.526, 0.2267, 0.974, 0.1733, 0.526, 0.1356, 0.526, 0.1039, 0.5, 0.2039, 0.5, 0.1267, 0.974, 0.1644, 0.974, 0.1961, 1.0, 0.09614, 1.0, 0.0644, 0.974, 0.0733, 0.526, 0.1356, 0.526, 0.1267, 0.974, 0.0733, 0.526, 0.0356, 0.526, 0.01157, 0.5, 0.1039, 0.5, 0.0356, 0.974, 0.0644, 0.974, 0.09614, 1.0, 0.01157, 1.0, 0.75, 0.4345, 0.8584, 0.3992, 0.9255, 0.307, 0.9255, 0.193, 0.8584, 0.1008, 0.75, 0.06552, 0.6416, 0.1008, 0.5745, 0.193, 0.5745, 0.307, 0.6416, 0.3992, 0.9644, 0.526, 0.9644, 0.974, 0.9267, 0.974, 0.9356, 0.526, 0.0733, 0.526, 0.0644, 0.974, 0.0356, 0.974, 0.0356, 0.526, 0.3584, 0.3992, 0.25, 0.4345, 0.1416, 0.3992, 0.07455, 0.307, 0.07455, 0.193, 0.1416, 0.1008, 0.25, 0.06552, 0.3584, 0.1008, 0.4255, 0.193, 0.4255, 0.307, 0.8733, 0.526, 0.8644, 0.974, 0.8267, 0.974, 0.8356, 0.526, 0.7733, 0.526, 0.7644, 0.974, 0.7267, 0.974, 0.7356, 0.526, 0.6733, 0.526, 0.6644, 0.974, 0.6267, 0.974, 0.6356, 0.526, 0.5733, 0.526, 0.5644, 0.974, 0.5267, 0.974, 0.5356, 0.526, 0.4733, 0.526, 0.4644, 0.974, 0.4267, 0.974, 0.4356, 0.526, 0.3733, 0.526, 0.3644, 0.974, 0.3267, 0.974, 0.3356, 0.526, 0.2733, 0.526, 0.2644, 0.974, 0.2267, 0.974, 0.2356, 0.526, 0.1733, 0.526, 0.1644, 0.974, 0.1267, 0.974, 0.1356, 0.526, 0.145, 0.7186, 0.145, 0.75, 0.125, 0.7186, 0.585, 0.98, 0.625, 0.98, 0.585, 1.0, 0.145, 0.5314, 0.125, 0.5314, 0.145, 0.5, 0.625, 0.2529, 0.585, 0.27, 0.585, 0.2264, 0.355, 0.7186, 0.405, 0.7186, 0.385, 0.76, 0.635, 0.7443, 0.585, 0.77, 0.585, 0.7264, 0.355, 0.5314, 0.385, 0.49, 0.405, 0.5314, 0.635, 0.5186, 0.585, 0.5314, 0.585, 0.485, 0.145, 0.5314, 0.145, 0.7186, 0.125, 0.7186, 0.125, 0.5314, 0.415, 0.0, 0.585, 0.0, 0.585, 0.03143, 0.415, 0.03143, 0.625, 0.03143, 0.625, 0.2529, 0.585, 0.2264, 0.585, 0.03143, 0.585, 0.27, 0.415, 0.27, 0.415, 0.2186, 0.585, 0.2264, 0.355, 0.5314, 0.145, 0.5314, 0.145, 0.5, 0.385, 0.49, 0.625, 0.2529, 0.635, 0.5186, 0.585, 0.485, 0.585, 0.27, 0.585, 0.5314, 0.405, 0.5314, 0.385, 0.49, 0.585, 0.485, 0.355, 0.7186, 0.355, 0.5314, 0.405, 0.5314, 0.405, 0.7186, 0.635, 0.5186, 0.635, 0.7443, 0.585, 0.7264, 0.585, 0.5314, 0.585, 0.77, 0.385, 0.76, 0.405, 0.7186, 0.585, 0.7264, 0.145, 0.7186, 0.355, 0.7186, 0.385, 0.76, 0.145, 0.75, 0.635, 0.7443, 0.625, 0.98, 0.585, 0.98, 0.585, 0.77, 0.145, 0.5314, 0.355, 0.5314, 0.355, 0.7186, 0.145, 0.7186, 0.415, 0.03143, 0.585, 0.03143, 0.585, 0.2264, 0.415, 0.2186, 0.385, 0.76, 0.585, 0.77, 0.585, 0.98, 0.415, 0.98, 0.635, 0.5186, 0.855, 0.5314, 0.855, 0.7186, 0.635, 0.7443, 0.415, 0.27, 0.585, 0.27, 0.585, 0.485, 0.385, 0.49, 0.405, 0.5314, 0.585, 0.5314, 0.585, 0.7264, 0.405, 0.7186])
me_fencegate_leaf_mesh.materials.append(mat_material_planks)
me_fencegate_leaf_mesh.materials.append(mat_material_fencegate_hardware)
me_fencegate_leaf_mesh.update()

# ---- objects
ob_fencegate_posts = bpy.data.objects.new('FenceGate_Posts', me_fencegate_posts_mesh)
ob_fencegate_leaf = bpy.data.objects.new('FenceGate_Leaf', me_fencegate_leaf_mesh)

# ---- transforms, parenting, visibility, modifiers, constraints
ob_fencegate_posts.location = (0.0, 0.0, 0.0)
ob_fencegate_leaf.location = (0.0, 0.0, 0.0)

# ---- collection membership
scene.collection.objects.link(ob_fencegate_posts)
scene.collection.objects.link(ob_fencegate_leaf)

# ---- scene / render settings (as saved in the file)
scene.frame_start = 1; scene.frame_end = 250; scene.frame_set(1)
scene.render.engine = 'BLENDER_EEVEE_NEXT'
scene.render.bake_bias = 0.0
scene.render.bake_samples = 0
scene.cycles.sampling_pattern = 'TABULATED_SOBOL'
scene.eevee.use_volume_custom_range = False
bpy.context.view_layer.update()

# ---- added for rendering (the .blend has no active camera and no usable light): camera, sun + grey world if the file has none
cam_auto = bpy.data.cameras.new('AutoCamera')
cam_auto.lens = 50.0
cam_auto.sensor_width = 36.0
cam_auto.clip_end = 1000.0
ob_auto_camera = bpy.data.objects.new('AutoCamera', cam_auto)
scene.collection.objects.link(ob_auto_camera)
ob_auto_camera.location = (1.54615, -1.64238, 1.36992)
ob_auto_camera.rotation_euler = (1.09748, -7.21219e-08, 0.694738)
scene.camera = ob_auto_camera
light_auto_sun = bpy.data.lights.new('AutoSun', 'SUN')
light_auto_sun.energy = 3.0
light_auto_sun.angle = 0.0523599
ob_auto_sun = bpy.data.objects.new('AutoSun', light_auto_sun)
scene.collection.objects.link(ob_auto_sun)
ob_auto_sun.rotation_euler = (0.872665, 0.174533, 0.523599)
if scene.world is None:
    world_auto = bpy.data.worlds.new('AutoWorld')
    world_auto.color = (0.3, 0.3, 0.3)
    scene.world = world_auto
bpy.context.view_layer.update()
